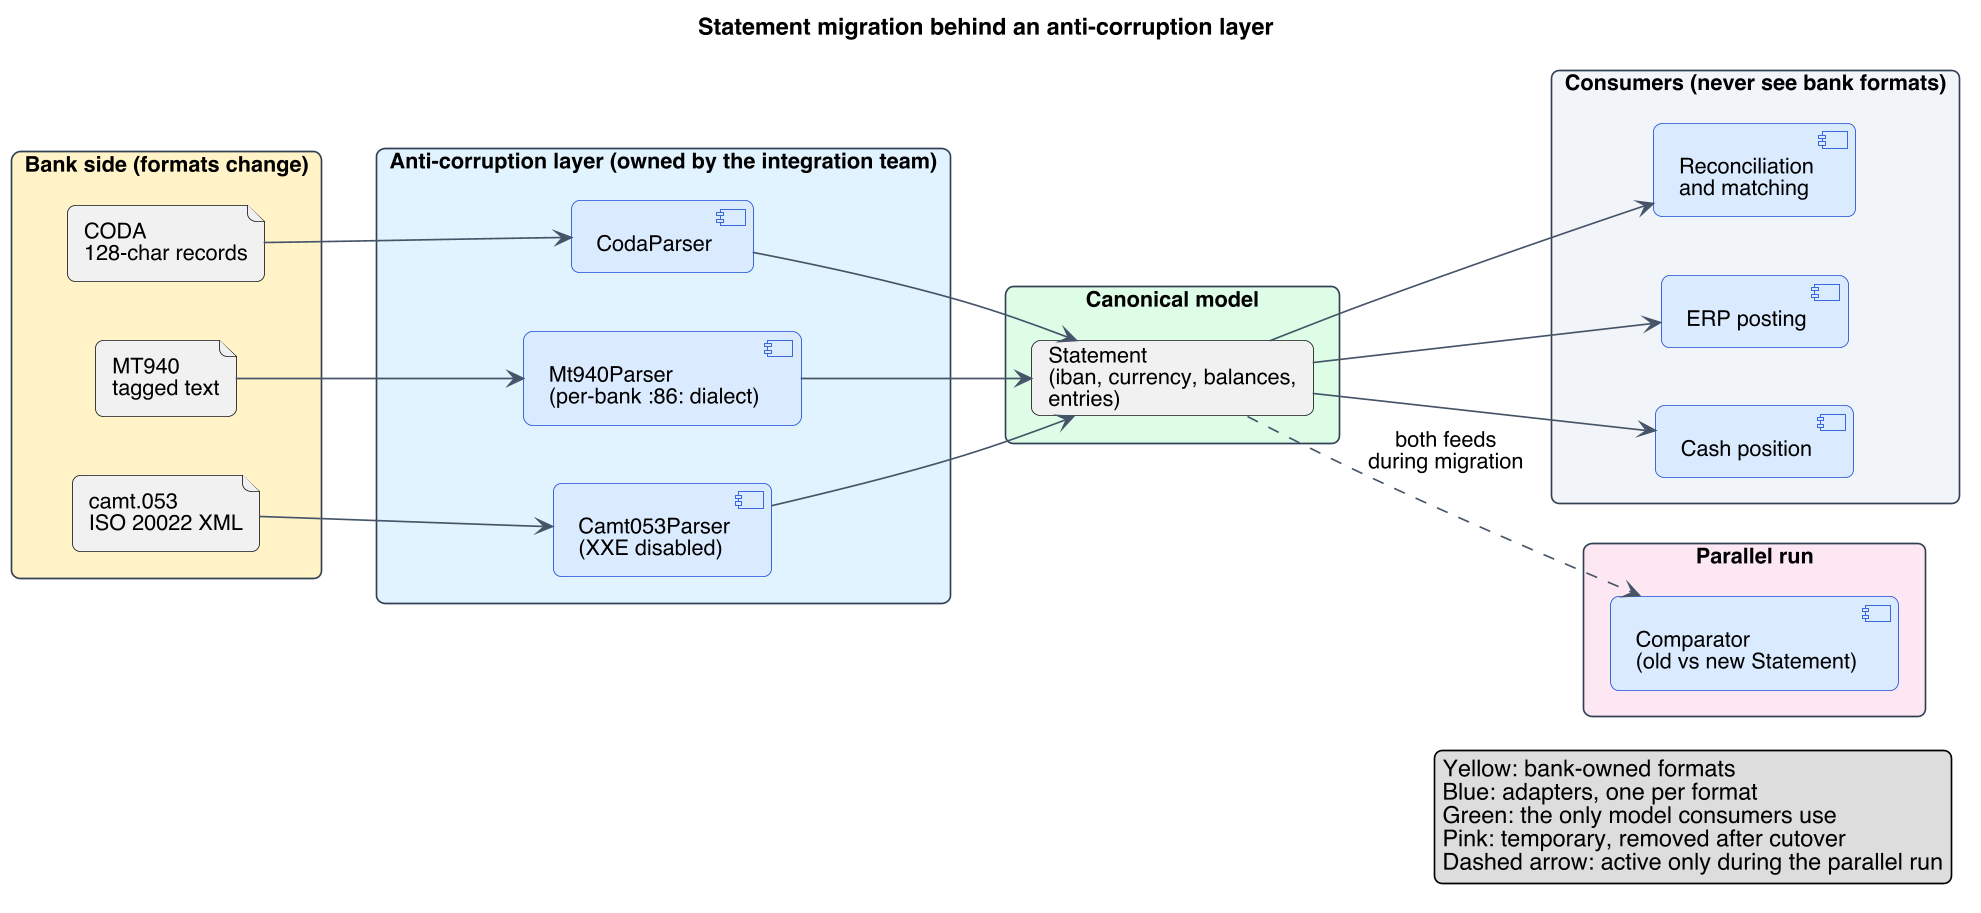

The diagram above was rendered by PlantUML. Its source (embedded in the PNG):
@startuml migration-architecture
skinparam dpi 160
skinparam defaultFontName Helvetica
skinparam defaultFontSize 13
skinparam shadowing false
skinparam roundCorner 10
skinparam ArrowColor #475569
skinparam rectangle {
  BorderColor #334155
}
skinparam component {
  BackgroundColor #DBEAFE
  BorderColor #1D4ED8
}
left to right direction
title Statement migration behind an anti-corruption layer

rectangle "Bank side (formats change)" as bank #FEF3C7 {
  file "CODA\n128-char records" as coda
  file "MT940\ntagged text" as mt940
  file "camt.053\nISO 20022 XML" as camt
}

rectangle "Anti-corruption layer (owned by the integration team)" as acl #E0F2FE {
  component "CodaParser" as cp
  component "Mt940Parser\n(per-bank :86: dialect)" as mp
  component "Camt053Parser\n(XXE disabled)" as xp
}

rectangle "Canonical model" as model #DCFCE7 {
  card "Statement\n(iban, currency, balances,\nentries)" as stmt
}

rectangle "Consumers (never see bank formats)" as cons #F1F5F9 {
  component "Reconciliation\nand matching" as rec
  component "ERP posting" as erp
  component "Cash position" as cash
}

rectangle "Parallel run" as pr #FCE7F3 {
  component "Comparator\n(old vs new Statement)" as cmp
}

coda --> cp
mt940 --> mp
camt --> xp
cp --> stmt
mp --> stmt
xp --> stmt
stmt --> rec
stmt --> erp
stmt --> cash
stmt ..> cmp : both feeds\nduring migration

legend right
  Yellow: bank-owned formats
  Blue: adapters, one per format
  Green: the only model consumers use
  Pink: temporary, removed after cutover
  Dashed arrow: active only during the parallel run
endlegend
@enduml